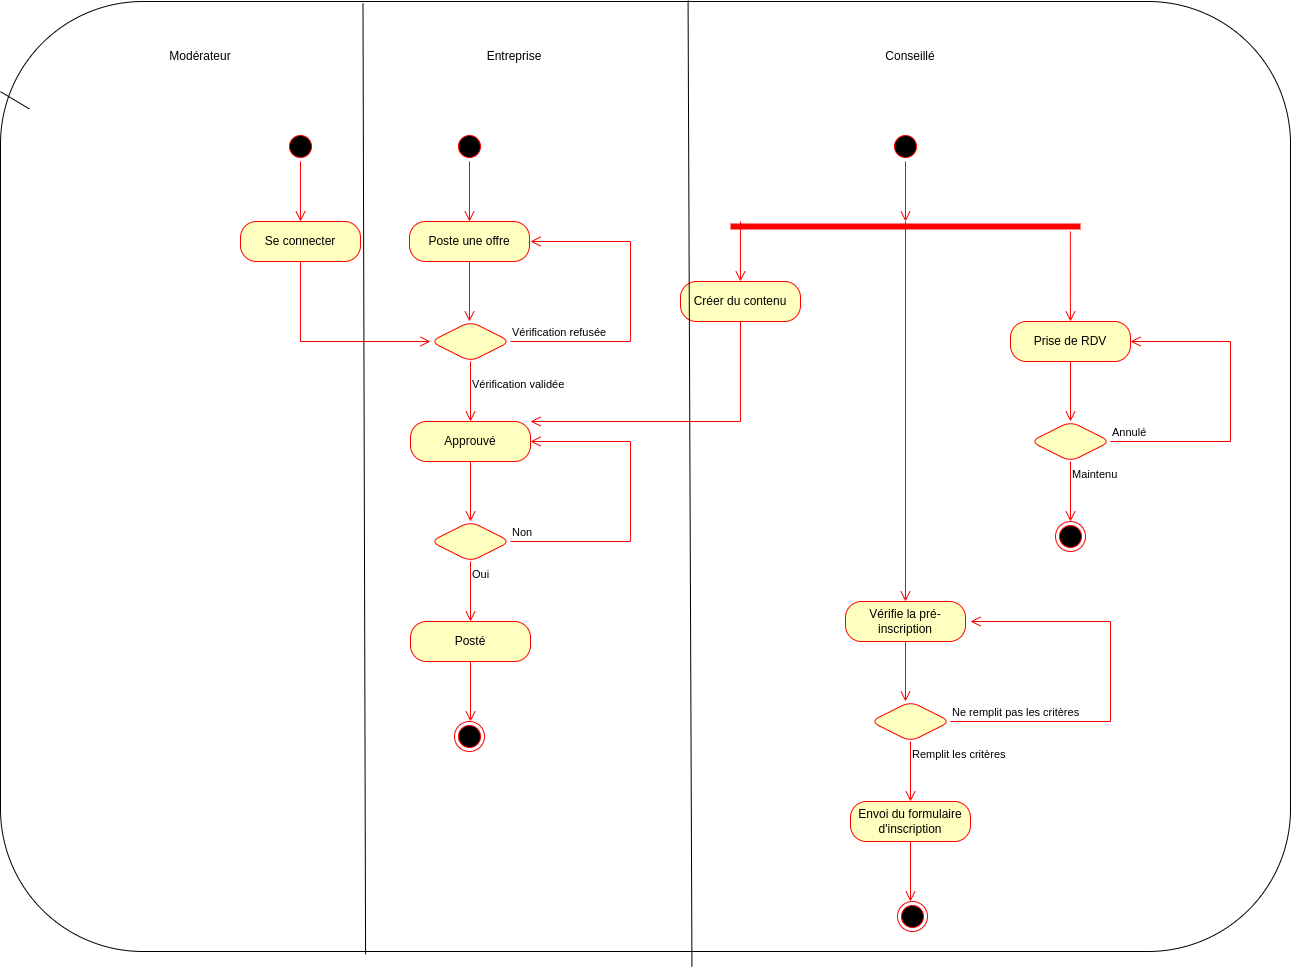

The diagram above was exported from draw.io. Its source (the exported page's mxGraphModel, read from the mxfile embedded in the PNG):
<mxGraphModel dx="1477" dy="1547" grid="1" gridSize="10" guides="1" tooltips="1" connect="1" arrows="1" fold="1" page="1" pageScale="1" pageWidth="827" pageHeight="1169" background="#ffffff" math="0" shadow="0">
  <root>
    <mxCell id="0" />
    <mxCell id="1" parent="0" />
    <mxCell id="2KF9PzJS_LtybvZLDj-r-55" value="" style="rounded=1;whiteSpace=wrap;html=1;" parent="1" vertex="1">
      <mxGeometry x="-70" y="-100" width="1290" height="950" as="geometry" />
    </mxCell>
    <mxCell id="2KF9PzJS_LtybvZLDj-r-1" value="" style="ellipse;html=1;shape=startState;fillColor=#000000;strokeColor=#ff0000;rounded=1;" parent="1" vertex="1">
      <mxGeometry x="384" y="30" width="30" height="30" as="geometry" />
    </mxCell>
    <mxCell id="2KF9PzJS_LtybvZLDj-r-2" value="" style="edgeStyle=orthogonalEdgeStyle;html=1;verticalAlign=bottom;endArrow=open;endSize=8;strokeColor=#ff0000;rounded=0;" parent="1" source="2KF9PzJS_LtybvZLDj-r-1" edge="1">
      <mxGeometry relative="1" as="geometry">
        <mxPoint x="399" y="120" as="targetPoint" />
      </mxGeometry>
    </mxCell>
    <mxCell id="2KF9PzJS_LtybvZLDj-r-3" value="Poste une offre" style="rounded=1;whiteSpace=wrap;html=1;arcSize=40;fontColor=#000000;fillColor=#ffffc0;strokeColor=#ff0000;" parent="1" vertex="1">
      <mxGeometry x="339" y="120" width="120" height="40" as="geometry" />
    </mxCell>
    <mxCell id="2KF9PzJS_LtybvZLDj-r-4" value="" style="edgeStyle=orthogonalEdgeStyle;html=1;verticalAlign=bottom;endArrow=open;endSize=8;strokeColor=#ff0000;rounded=0;" parent="1" source="2KF9PzJS_LtybvZLDj-r-3" edge="1">
      <mxGeometry relative="1" as="geometry">
        <mxPoint x="399" y="220" as="targetPoint" />
      </mxGeometry>
    </mxCell>
    <mxCell id="2KF9PzJS_LtybvZLDj-r-5" value="" style="rhombus;whiteSpace=wrap;html=1;fillColor=#ffffc0;strokeColor=#ff0000;rounded=1;" parent="1" vertex="1">
      <mxGeometry x="360" y="220" width="80" height="40" as="geometry" />
    </mxCell>
    <mxCell id="2KF9PzJS_LtybvZLDj-r-6" value="Vérification refusée" style="edgeStyle=orthogonalEdgeStyle;html=1;align=left;verticalAlign=bottom;endArrow=open;endSize=8;strokeColor=#ff0000;rounded=0;" parent="1" source="2KF9PzJS_LtybvZLDj-r-5" edge="1">
      <mxGeometry x="-1" relative="1" as="geometry">
        <mxPoint x="460" y="140" as="targetPoint" />
        <Array as="points">
          <mxPoint x="560" y="240" />
          <mxPoint x="560" y="140" />
        </Array>
      </mxGeometry>
    </mxCell>
    <mxCell id="2KF9PzJS_LtybvZLDj-r-7" value="Vérification validée" style="edgeStyle=orthogonalEdgeStyle;html=1;align=left;verticalAlign=top;endArrow=open;endSize=8;strokeColor=#ff0000;rounded=0;" parent="1" source="2KF9PzJS_LtybvZLDj-r-5" edge="1">
      <mxGeometry x="-0.6667" relative="1" as="geometry">
        <mxPoint x="400" y="320" as="targetPoint" />
        <mxPoint as="offset" />
      </mxGeometry>
    </mxCell>
    <mxCell id="2KF9PzJS_LtybvZLDj-r-8" value="Se connecter" style="rounded=1;whiteSpace=wrap;html=1;arcSize=40;fontColor=#000000;fillColor=#ffffc0;strokeColor=#ff0000;" parent="1" vertex="1">
      <mxGeometry x="170" y="120" width="120" height="40" as="geometry" />
    </mxCell>
    <mxCell id="2KF9PzJS_LtybvZLDj-r-9" value="" style="edgeStyle=orthogonalEdgeStyle;html=1;verticalAlign=bottom;endArrow=open;endSize=8;strokeColor=#ff0000;rounded=0;entryX=0;entryY=0.5;entryDx=0;entryDy=0;" parent="1" source="2KF9PzJS_LtybvZLDj-r-8" target="2KF9PzJS_LtybvZLDj-r-5" edge="1">
      <mxGeometry relative="1" as="geometry">
        <mxPoint x="230" y="220" as="targetPoint" />
        <Array as="points">
          <mxPoint x="230" y="240" />
        </Array>
      </mxGeometry>
    </mxCell>
    <mxCell id="2KF9PzJS_LtybvZLDj-r-13" value="&lt;div&gt;Approuvé&lt;/div&gt;" style="rounded=1;whiteSpace=wrap;html=1;arcSize=40;fontColor=#000000;fillColor=#ffffc0;strokeColor=#ff0000;" parent="1" vertex="1">
      <mxGeometry x="340" y="320" width="120" height="40" as="geometry" />
    </mxCell>
    <mxCell id="2KF9PzJS_LtybvZLDj-r-14" value="" style="edgeStyle=orthogonalEdgeStyle;html=1;verticalAlign=bottom;endArrow=open;endSize=8;strokeColor=#ff0000;rounded=0;" parent="1" source="2KF9PzJS_LtybvZLDj-r-13" edge="1">
      <mxGeometry relative="1" as="geometry">
        <mxPoint x="400" y="420" as="targetPoint" />
      </mxGeometry>
    </mxCell>
    <mxCell id="2KF9PzJS_LtybvZLDj-r-15" value="" style="rhombus;whiteSpace=wrap;html=1;fillColor=#ffffc0;strokeColor=#ff0000;rounded=1;" parent="1" vertex="1">
      <mxGeometry x="360" y="420" width="80" height="40" as="geometry" />
    </mxCell>
    <mxCell id="2KF9PzJS_LtybvZLDj-r-16" value="Non" style="edgeStyle=orthogonalEdgeStyle;html=1;align=left;verticalAlign=bottom;endArrow=open;endSize=8;strokeColor=#ff0000;rounded=0;entryX=1;entryY=0.5;entryDx=0;entryDy=0;" parent="1" source="2KF9PzJS_LtybvZLDj-r-15" target="2KF9PzJS_LtybvZLDj-r-13" edge="1">
      <mxGeometry x="-1" relative="1" as="geometry">
        <mxPoint x="540" y="440" as="targetPoint" />
        <Array as="points">
          <mxPoint x="560" y="440" />
          <mxPoint x="560" y="340" />
        </Array>
      </mxGeometry>
    </mxCell>
    <mxCell id="2KF9PzJS_LtybvZLDj-r-17" value="Oui" style="edgeStyle=orthogonalEdgeStyle;html=1;align=left;verticalAlign=top;endArrow=open;endSize=8;strokeColor=#ff0000;rounded=0;" parent="1" source="2KF9PzJS_LtybvZLDj-r-15" edge="1">
      <mxGeometry x="-1" relative="1" as="geometry">
        <mxPoint x="400" y="520" as="targetPoint" />
      </mxGeometry>
    </mxCell>
    <mxCell id="2KF9PzJS_LtybvZLDj-r-18" value="Posté" style="rounded=1;whiteSpace=wrap;html=1;arcSize=40;fontColor=#000000;fillColor=#ffffc0;strokeColor=#ff0000;" parent="1" vertex="1">
      <mxGeometry x="340" y="520" width="120" height="40" as="geometry" />
    </mxCell>
    <mxCell id="2KF9PzJS_LtybvZLDj-r-19" value="" style="edgeStyle=orthogonalEdgeStyle;html=1;verticalAlign=bottom;endArrow=open;endSize=8;strokeColor=#ff0000;rounded=0;" parent="1" source="2KF9PzJS_LtybvZLDj-r-18" edge="1">
      <mxGeometry relative="1" as="geometry">
        <mxPoint x="400" y="620" as="targetPoint" />
      </mxGeometry>
    </mxCell>
    <mxCell id="2KF9PzJS_LtybvZLDj-r-20" value="" style="ellipse;html=1;shape=endState;fillColor=#000000;strokeColor=#ff0000;rounded=1;" parent="1" vertex="1">
      <mxGeometry x="384" y="620" width="30" height="30" as="geometry" />
    </mxCell>
    <mxCell id="2KF9PzJS_LtybvZLDj-r-21" value="" style="ellipse;html=1;shape=startState;fillColor=#000000;strokeColor=#ff0000;rounded=1;" parent="1" vertex="1">
      <mxGeometry x="820" y="30" width="30" height="30" as="geometry" />
    </mxCell>
    <mxCell id="2KF9PzJS_LtybvZLDj-r-22" value="" style="edgeStyle=orthogonalEdgeStyle;html=1;verticalAlign=bottom;endArrow=open;endSize=8;strokeColor=#ff0000;rounded=0;" parent="1" source="2KF9PzJS_LtybvZLDj-r-21" edge="1">
      <mxGeometry relative="1" as="geometry">
        <mxPoint x="835" y="120" as="targetPoint" />
      </mxGeometry>
    </mxCell>
    <mxCell id="2KF9PzJS_LtybvZLDj-r-25" value="" style="shape=line;html=1;strokeWidth=6;strokeColor=#ff0000;rounded=1;" parent="1" vertex="1">
      <mxGeometry x="660" y="120" width="350" height="10" as="geometry" />
    </mxCell>
    <mxCell id="2KF9PzJS_LtybvZLDj-r-26" value="" style="edgeStyle=orthogonalEdgeStyle;html=1;verticalAlign=bottom;endArrow=open;endSize=8;strokeColor=#ff0000;rounded=0;exitX=0.971;exitY=1;exitDx=0;exitDy=0;exitPerimeter=0;" parent="1" source="2KF9PzJS_LtybvZLDj-r-25" edge="1">
      <mxGeometry relative="1" as="geometry">
        <mxPoint x="1000" y="220" as="targetPoint" />
        <Array as="points">
          <mxPoint x="1000" y="200" />
        </Array>
      </mxGeometry>
    </mxCell>
    <mxCell id="2KF9PzJS_LtybvZLDj-r-28" value="" style="edgeStyle=orthogonalEdgeStyle;html=1;verticalAlign=bottom;endArrow=open;endSize=8;strokeColor=#ff0000;rounded=0;" parent="1" edge="1">
      <mxGeometry relative="1" as="geometry">
        <mxPoint x="670" y="180" as="targetPoint" />
        <mxPoint x="670" y="120" as="sourcePoint" />
      </mxGeometry>
    </mxCell>
    <mxCell id="2KF9PzJS_LtybvZLDj-r-29" value="Créer du contenu" style="rounded=1;whiteSpace=wrap;html=1;arcSize=40;fontColor=#000000;fillColor=#ffffc0;strokeColor=#ff0000;" parent="1" vertex="1">
      <mxGeometry x="610" y="180" width="120" height="40" as="geometry" />
    </mxCell>
    <mxCell id="2KF9PzJS_LtybvZLDj-r-30" value="" style="edgeStyle=orthogonalEdgeStyle;html=1;verticalAlign=bottom;endArrow=open;endSize=8;strokeColor=#ff0000;rounded=0;entryX=1;entryY=0;entryDx=0;entryDy=0;" parent="1" source="2KF9PzJS_LtybvZLDj-r-29" target="2KF9PzJS_LtybvZLDj-r-13" edge="1">
      <mxGeometry relative="1" as="geometry">
        <mxPoint x="670" y="280" as="targetPoint" />
        <Array as="points">
          <mxPoint x="670" y="320" />
        </Array>
      </mxGeometry>
    </mxCell>
    <mxCell id="2KF9PzJS_LtybvZLDj-r-31" value="Prise de RDV" style="rounded=1;whiteSpace=wrap;html=1;arcSize=40;fontColor=#000000;fillColor=#ffffc0;strokeColor=#ff0000;" parent="1" vertex="1">
      <mxGeometry x="940" y="220" width="120" height="40" as="geometry" />
    </mxCell>
    <mxCell id="2KF9PzJS_LtybvZLDj-r-32" value="" style="edgeStyle=orthogonalEdgeStyle;html=1;verticalAlign=bottom;endArrow=open;endSize=8;strokeColor=#ff0000;rounded=0;" parent="1" source="2KF9PzJS_LtybvZLDj-r-31" edge="1">
      <mxGeometry relative="1" as="geometry">
        <mxPoint x="1000" y="320" as="targetPoint" />
      </mxGeometry>
    </mxCell>
    <mxCell id="2KF9PzJS_LtybvZLDj-r-33" value="" style="rhombus;whiteSpace=wrap;html=1;fillColor=#ffffc0;strokeColor=#ff0000;rounded=1;" parent="1" vertex="1">
      <mxGeometry x="960" y="320" width="80" height="40" as="geometry" />
    </mxCell>
    <mxCell id="2KF9PzJS_LtybvZLDj-r-34" value="Annulé" style="edgeStyle=orthogonalEdgeStyle;html=1;align=left;verticalAlign=bottom;endArrow=open;endSize=8;strokeColor=#ff0000;rounded=0;entryX=1;entryY=0.5;entryDx=0;entryDy=0;" parent="1" source="2KF9PzJS_LtybvZLDj-r-33" target="2KF9PzJS_LtybvZLDj-r-31" edge="1">
      <mxGeometry x="-1" relative="1" as="geometry">
        <mxPoint x="1140" y="340" as="targetPoint" />
        <Array as="points">
          <mxPoint x="1160" y="340" />
          <mxPoint x="1160" y="240" />
        </Array>
      </mxGeometry>
    </mxCell>
    <mxCell id="2KF9PzJS_LtybvZLDj-r-35" value="Maintenu" style="edgeStyle=orthogonalEdgeStyle;html=1;align=left;verticalAlign=top;endArrow=open;endSize=8;strokeColor=#ff0000;rounded=0;" parent="1" source="2KF9PzJS_LtybvZLDj-r-33" edge="1">
      <mxGeometry x="-1" relative="1" as="geometry">
        <mxPoint x="1000" y="420" as="targetPoint" />
      </mxGeometry>
    </mxCell>
    <mxCell id="2KF9PzJS_LtybvZLDj-r-36" value="" style="ellipse;html=1;shape=endState;fillColor=#000000;strokeColor=#ff0000;rounded=1;" parent="1" vertex="1">
      <mxGeometry x="985" y="420" width="30" height="30" as="geometry" />
    </mxCell>
    <mxCell id="2KF9PzJS_LtybvZLDj-r-38" value="" style="edgeStyle=orthogonalEdgeStyle;html=1;verticalAlign=bottom;endArrow=open;endSize=8;strokeColor=#ff0000;rounded=0;" parent="1" edge="1">
      <mxGeometry relative="1" as="geometry">
        <mxPoint x="835" y="500" as="targetPoint" />
        <mxPoint x="835" y="120" as="sourcePoint" />
      </mxGeometry>
    </mxCell>
    <mxCell id="2KF9PzJS_LtybvZLDj-r-39" value="Vérifie la pré-inscription" style="rounded=1;whiteSpace=wrap;html=1;arcSize=40;fontColor=#000000;fillColor=#ffffc0;strokeColor=#ff0000;" parent="1" vertex="1">
      <mxGeometry x="775" y="500" width="120" height="40" as="geometry" />
    </mxCell>
    <mxCell id="2KF9PzJS_LtybvZLDj-r-40" value="" style="edgeStyle=orthogonalEdgeStyle;html=1;verticalAlign=bottom;endArrow=open;endSize=8;strokeColor=#ff0000;rounded=0;" parent="1" source="2KF9PzJS_LtybvZLDj-r-39" edge="1">
      <mxGeometry relative="1" as="geometry">
        <mxPoint x="835" y="600" as="targetPoint" />
      </mxGeometry>
    </mxCell>
    <mxCell id="2KF9PzJS_LtybvZLDj-r-41" value="" style="rhombus;whiteSpace=wrap;html=1;fillColor=#ffffc0;strokeColor=#ff0000;rounded=1;" parent="1" vertex="1">
      <mxGeometry x="800" y="600" width="80" height="40" as="geometry" />
    </mxCell>
    <mxCell id="2KF9PzJS_LtybvZLDj-r-42" value="Ne remplit pas les critères" style="edgeStyle=orthogonalEdgeStyle;html=1;align=left;verticalAlign=bottom;endArrow=open;endSize=8;strokeColor=#ff0000;rounded=0;" parent="1" source="2KF9PzJS_LtybvZLDj-r-41" edge="1">
      <mxGeometry x="-1" relative="1" as="geometry">
        <mxPoint x="900" y="520" as="targetPoint" />
        <Array as="points">
          <mxPoint x="1040" y="620" />
          <mxPoint x="1040" y="520" />
        </Array>
      </mxGeometry>
    </mxCell>
    <mxCell id="2KF9PzJS_LtybvZLDj-r-43" value="Remplit les critères" style="edgeStyle=orthogonalEdgeStyle;html=1;align=left;verticalAlign=top;endArrow=open;endSize=8;strokeColor=#ff0000;rounded=0;" parent="1" source="2KF9PzJS_LtybvZLDj-r-41" edge="1">
      <mxGeometry x="-1" relative="1" as="geometry">
        <mxPoint x="840" y="700" as="targetPoint" />
      </mxGeometry>
    </mxCell>
    <mxCell id="2KF9PzJS_LtybvZLDj-r-44" value="Envoi du formulaire d'inscription" style="rounded=1;whiteSpace=wrap;html=1;arcSize=40;fontColor=#000000;fillColor=#ffffc0;strokeColor=#ff0000;" parent="1" vertex="1">
      <mxGeometry x="780" y="700" width="120" height="40" as="geometry" />
    </mxCell>
    <mxCell id="2KF9PzJS_LtybvZLDj-r-45" value="" style="edgeStyle=orthogonalEdgeStyle;html=1;verticalAlign=bottom;endArrow=open;endSize=8;strokeColor=#ff0000;rounded=0;" parent="1" source="2KF9PzJS_LtybvZLDj-r-44" edge="1">
      <mxGeometry relative="1" as="geometry">
        <mxPoint x="840" y="800" as="targetPoint" />
      </mxGeometry>
    </mxCell>
    <mxCell id="2KF9PzJS_LtybvZLDj-r-46" value="" style="ellipse;html=1;shape=endState;fillColor=#000000;strokeColor=#ff0000;rounded=1;" parent="1" vertex="1">
      <mxGeometry x="827" y="800" width="30" height="30" as="geometry" />
    </mxCell>
    <mxCell id="2KF9PzJS_LtybvZLDj-r-48" value="" style="ellipse;html=1;shape=startState;fillColor=#000000;strokeColor=#ff0000;rounded=1;" parent="1" vertex="1">
      <mxGeometry x="215" y="30" width="30" height="30" as="geometry" />
    </mxCell>
    <mxCell id="2KF9PzJS_LtybvZLDj-r-49" value="" style="edgeStyle=orthogonalEdgeStyle;html=1;verticalAlign=bottom;endArrow=open;endSize=8;strokeColor=#ff0000;rounded=0;" parent="1" source="2KF9PzJS_LtybvZLDj-r-48" edge="1">
      <mxGeometry relative="1" as="geometry">
        <mxPoint x="230" y="120" as="targetPoint" />
      </mxGeometry>
    </mxCell>
    <mxCell id="2KF9PzJS_LtybvZLDj-r-50" value="" style="endArrow=none;html=1;rounded=0;exitX=0.009;exitY=0.093;exitDx=0;exitDy=0;exitPerimeter=0;" parent="1" target="2KF9PzJS_LtybvZLDj-r-55" edge="1">
      <mxGeometry width="50" height="50" relative="1" as="geometry">
        <mxPoint x="-41.08999999999992" y="7.420000000000073" as="sourcePoint" />
        <mxPoint x="1160" y="10" as="targetPoint" />
      </mxGeometry>
    </mxCell>
    <mxCell id="2KF9PzJS_LtybvZLDj-r-51" value="Modérateur" style="text;html=1;strokeColor=none;fillColor=none;align=center;verticalAlign=middle;whiteSpace=wrap;rounded=0;opacity=30;" parent="1" vertex="1">
      <mxGeometry x="100" y="-60" width="60" height="30" as="geometry" />
    </mxCell>
    <mxCell id="2KF9PzJS_LtybvZLDj-r-52" value="Entreprise" style="text;html=1;strokeColor=none;fillColor=none;align=center;verticalAlign=middle;whiteSpace=wrap;rounded=0;opacity=30;" parent="1" vertex="1">
      <mxGeometry x="414" y="-60" width="60" height="30" as="geometry" />
    </mxCell>
    <mxCell id="2KF9PzJS_LtybvZLDj-r-54" value="Conseillé" style="text;html=1;strokeColor=none;fillColor=none;align=center;verticalAlign=middle;whiteSpace=wrap;rounded=0;" parent="1" vertex="1">
      <mxGeometry x="810" y="-60" width="60" height="30" as="geometry" />
    </mxCell>
    <mxCell id="2KF9PzJS_LtybvZLDj-r-56" value="" style="endArrow=none;html=1;rounded=0;entryX=0.281;entryY=0.002;entryDx=0;entryDy=0;entryPerimeter=0;exitX=0.283;exitY=1.003;exitDx=0;exitDy=0;exitPerimeter=0;" parent="1" source="2KF9PzJS_LtybvZLDj-r-55" target="2KF9PzJS_LtybvZLDj-r-55" edge="1">
      <mxGeometry width="50" height="50" relative="1" as="geometry">
        <mxPoint x="550" y="130" as="sourcePoint" />
        <mxPoint x="600" y="80" as="targetPoint" />
      </mxGeometry>
    </mxCell>
    <mxCell id="2KF9PzJS_LtybvZLDj-r-57" value="" style="endArrow=none;html=1;rounded=0;entryX=0.533;entryY=-0.001;entryDx=0;entryDy=0;entryPerimeter=0;exitX=0.536;exitY=1.016;exitDx=0;exitDy=0;exitPerimeter=0;" parent="1" source="2KF9PzJS_LtybvZLDj-r-55" target="2KF9PzJS_LtybvZLDj-r-55" edge="1">
      <mxGeometry width="50" height="50" relative="1" as="geometry">
        <mxPoint x="550" y="330" as="sourcePoint" />
        <mxPoint x="600" y="280" as="targetPoint" />
      </mxGeometry>
    </mxCell>
  </root>
</mxGraphModel>